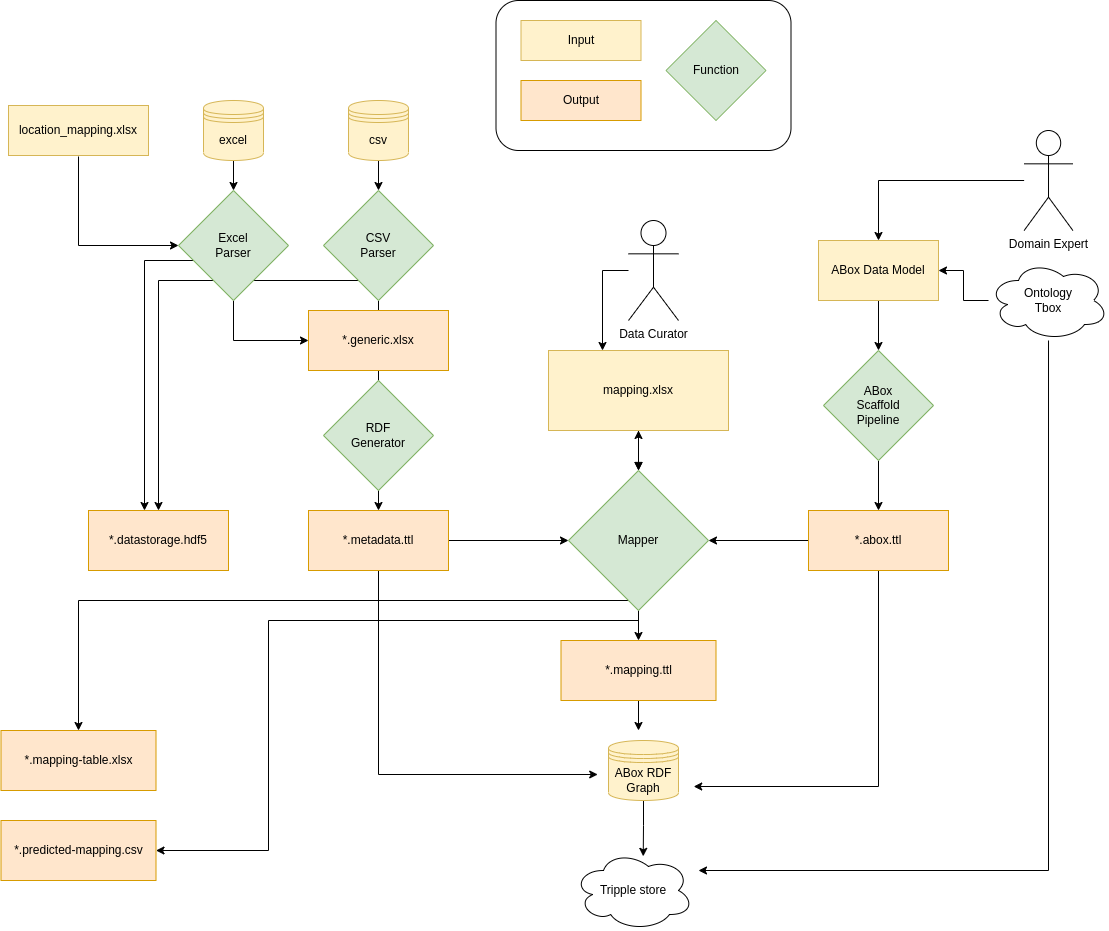

The diagram above was exported from draw.io. Its source (the exported page's mxGraphModel, read from the mxfile embedded in the PNG):
<mxGraphModel dx="2280" dy="2048" grid="1" gridSize="10" guides="1" tooltips="1" connect="1" arrows="1" fold="1" page="1" pageScale="1" pageWidth="850" pageHeight="1100" math="0" shadow="0">
  <root>
    <mxCell id="0" />
    <mxCell id="1" parent="0" />
    <mxCell id="IBxHB7pxuinkXVKoKDwu-6" value="" style="rounded=1;whiteSpace=wrap;html=1;" vertex="1" parent="1">
      <mxGeometry x="227.5" y="-120" width="295" height="150" as="geometry" />
    </mxCell>
    <mxCell id="Oj-j4Ao-y3lhEk5Ltxq4-9" value="" style="edgeStyle=orthogonalEdgeStyle;rounded=0;orthogonalLoop=1;jettySize=auto;html=1;" parent="1" source="Oj-j4Ao-y3lhEk5Ltxq4-1" target="Oj-j4Ao-y3lhEk5Ltxq4-7" edge="1">
      <mxGeometry relative="1" as="geometry" />
    </mxCell>
    <mxCell id="Oj-j4Ao-y3lhEk5Ltxq4-1" value="csv" style="shape=datastore;whiteSpace=wrap;html=1;fillColor=#fff2cc;strokeColor=#d6b656;" parent="1" vertex="1">
      <mxGeometry x="80" y="-20" width="60" height="60" as="geometry" />
    </mxCell>
    <mxCell id="Oj-j4Ao-y3lhEk5Ltxq4-24" style="edgeStyle=orthogonalEdgeStyle;rounded=0;orthogonalLoop=1;jettySize=auto;html=1;" parent="1" source="Oj-j4Ao-y3lhEk5Ltxq4-2" target="Oj-j4Ao-y3lhEk5Ltxq4-22" edge="1">
      <mxGeometry relative="1" as="geometry" />
    </mxCell>
    <mxCell id="Oj-j4Ao-y3lhEk5Ltxq4-29" style="edgeStyle=orthogonalEdgeStyle;rounded=0;orthogonalLoop=1;jettySize=auto;html=1;entryX=0.16;entryY=0.55;entryDx=0;entryDy=0;entryPerimeter=0;" parent="1" source="Oj-j4Ao-y3lhEk5Ltxq4-2" edge="1">
      <mxGeometry relative="1" as="geometry">
        <Array as="points">
          <mxPoint x="110" y="654" />
        </Array>
        <mxPoint x="329.1999999999998" y="654" as="targetPoint" />
      </mxGeometry>
    </mxCell>
    <mxCell id="Oj-j4Ao-y3lhEk5Ltxq4-2" value="*.metadata.ttl" style="rounded=0;whiteSpace=wrap;html=1;snapToPoint=1;points=[[0.1,0],[0.2,0],[0.3,0],[0.4,0],[0.5,0],[0.6,0],[0.7,0],[0.8,0],[0.9,0],[0,0.1],[0,0.3],[0,0.5],[0,0.7],[0,0.9],[0.1,1],[0.2,1],[0.3,1],[0.4,1],[0.5,1],[0.6,1],[0.7,1],[0.8,1],[0.9,1],[1,0.1],[1,0.3],[1,0.5],[1,0.7],[1,0.9]];fillColor=#ffe6cc;strokeColor=#d79b00;" parent="1" vertex="1">
      <mxGeometry x="40" y="390" width="140" height="60" as="geometry" />
    </mxCell>
    <mxCell id="Oj-j4Ao-y3lhEk5Ltxq4-21" style="edgeStyle=orthogonalEdgeStyle;rounded=0;orthogonalLoop=1;jettySize=auto;html=1;entryX=0.5;entryY=0;entryDx=0;entryDy=0;" parent="1" source="Oj-j4Ao-y3lhEk5Ltxq4-3" target="Oj-j4Ao-y3lhEk5Ltxq4-5" edge="1">
      <mxGeometry relative="1" as="geometry" />
    </mxCell>
    <mxCell id="Oj-j4Ao-y3lhEk5Ltxq4-3" value="Domain Expert" style="shape=umlActor;verticalLabelPosition=bottom;verticalAlign=top;html=1;outlineConnect=0;" parent="1" vertex="1">
      <mxGeometry x="755.63" y="10" width="48.75" height="100" as="geometry" />
    </mxCell>
    <mxCell id="Oj-j4Ao-y3lhEk5Ltxq4-12" style="edgeStyle=orthogonalEdgeStyle;rounded=0;orthogonalLoop=1;jettySize=auto;html=1;entryX=0.5;entryY=0;entryDx=0;entryDy=0;" parent="1" source="Oj-j4Ao-y3lhEk5Ltxq4-5" target="Oj-j4Ao-y3lhEk5Ltxq4-11" edge="1">
      <mxGeometry relative="1" as="geometry" />
    </mxCell>
    <mxCell id="Oj-j4Ao-y3lhEk5Ltxq4-5" value="ABox Data Model" style="rounded=0;whiteSpace=wrap;html=1;snapToPoint=1;points=[[0.1,0],[0.2,0],[0.3,0],[0.4,0],[0.5,0],[0.6,0],[0.7,0],[0.8,0],[0.9,0],[0,0.1],[0,0.3],[0,0.5],[0,0.7],[0,0.9],[0.1,1],[0.2,1],[0.3,1],[0.4,1],[0.5,1],[0.6,1],[0.7,1],[0.8,1],[0.9,1],[1,0.1],[1,0.3],[1,0.5],[1,0.7],[1,0.9]];fillColor=#fff2cc;strokeColor=#d6b656;" parent="1" vertex="1">
      <mxGeometry x="550" y="120" width="120" height="60" as="geometry" />
    </mxCell>
    <mxCell id="Oj-j4Ao-y3lhEk5Ltxq4-10" value="" style="edgeStyle=orthogonalEdgeStyle;rounded=0;orthogonalLoop=1;jettySize=auto;html=1;" parent="1" source="Oj-j4Ao-y3lhEk5Ltxq4-7" target="Oj-j4Ao-y3lhEk5Ltxq4-2" edge="1">
      <mxGeometry relative="1" as="geometry" />
    </mxCell>
    <mxCell id="0nCgnSdl0W58mqfzJ-fQ-10" style="edgeStyle=orthogonalEdgeStyle;rounded=0;orthogonalLoop=1;jettySize=auto;html=1;entryX=0.5;entryY=0;entryDx=0;entryDy=0;startArrow=none;startFill=0;" parent="1" source="Oj-j4Ao-y3lhEk5Ltxq4-7" target="0nCgnSdl0W58mqfzJ-fQ-8" edge="1">
      <mxGeometry relative="1" as="geometry">
        <Array as="points">
          <mxPoint x="-110" y="160" />
        </Array>
      </mxGeometry>
    </mxCell>
    <mxCell id="Oj-j4Ao-y3lhEk5Ltxq4-7" value="CSV&lt;br&gt;Parser" style="rhombus;whiteSpace=wrap;html=1;fillColor=#d5e8d4;strokeColor=#82b366;" parent="1" vertex="1">
      <mxGeometry x="55" y="70" width="110" height="110" as="geometry" />
    </mxCell>
    <mxCell id="Oj-j4Ao-y3lhEk5Ltxq4-14" style="edgeStyle=orthogonalEdgeStyle;rounded=0;orthogonalLoop=1;jettySize=auto;html=1;" parent="1" source="Oj-j4Ao-y3lhEk5Ltxq4-11" target="Oj-j4Ao-y3lhEk5Ltxq4-13" edge="1">
      <mxGeometry relative="1" as="geometry" />
    </mxCell>
    <mxCell id="Oj-j4Ao-y3lhEk5Ltxq4-11" value="ABox&lt;br&gt;Scaffold&lt;br&gt;Pipeline" style="rhombus;whiteSpace=wrap;html=1;fillColor=#d5e8d4;strokeColor=#82b366;" parent="1" vertex="1">
      <mxGeometry x="555" y="230" width="110" height="110" as="geometry" />
    </mxCell>
    <mxCell id="Oj-j4Ao-y3lhEk5Ltxq4-25" style="edgeStyle=orthogonalEdgeStyle;rounded=0;orthogonalLoop=1;jettySize=auto;html=1;entryX=1;entryY=0.5;entryDx=0;entryDy=0;" parent="1" source="Oj-j4Ao-y3lhEk5Ltxq4-13" target="Oj-j4Ao-y3lhEk5Ltxq4-22" edge="1">
      <mxGeometry relative="1" as="geometry" />
    </mxCell>
    <mxCell id="Oj-j4Ao-y3lhEk5Ltxq4-31" style="edgeStyle=orthogonalEdgeStyle;rounded=0;orthogonalLoop=1;jettySize=auto;html=1;entryX=0.96;entryY=0.7;entryDx=0;entryDy=0;entryPerimeter=0;" parent="1" source="Oj-j4Ao-y3lhEk5Ltxq4-13" edge="1">
      <mxGeometry relative="1" as="geometry">
        <Array as="points">
          <mxPoint x="610" y="666" />
        </Array>
        <mxPoint x="425.1999999999998" y="666" as="targetPoint" />
      </mxGeometry>
    </mxCell>
    <mxCell id="Oj-j4Ao-y3lhEk5Ltxq4-13" value="*.abox.ttl" style="rounded=0;whiteSpace=wrap;html=1;snapToPoint=1;points=[[0.1,0],[0.2,0],[0.3,0],[0.4,0],[0.5,0],[0.6,0],[0.7,0],[0.8,0],[0.9,0],[0,0.1],[0,0.3],[0,0.5],[0,0.7],[0,0.9],[0.1,1],[0.2,1],[0.3,1],[0.4,1],[0.5,1],[0.6,1],[0.7,1],[0.8,1],[0.9,1],[1,0.1],[1,0.3],[1,0.5],[1,0.7],[1,0.9]];fillColor=#ffe6cc;strokeColor=#d79b00;" parent="1" vertex="1">
      <mxGeometry x="540" y="390" width="140" height="60" as="geometry" />
    </mxCell>
    <mxCell id="Oj-j4Ao-y3lhEk5Ltxq4-17" style="edgeStyle=orthogonalEdgeStyle;rounded=0;orthogonalLoop=1;jettySize=auto;html=1;entryX=1;entryY=0.5;entryDx=0;entryDy=0;" parent="1" source="Oj-j4Ao-y3lhEk5Ltxq4-16" target="Oj-j4Ao-y3lhEk5Ltxq4-5" edge="1">
      <mxGeometry relative="1" as="geometry" />
    </mxCell>
    <mxCell id="Oj-j4Ao-y3lhEk5Ltxq4-32" style="edgeStyle=orthogonalEdgeStyle;rounded=0;orthogonalLoop=1;jettySize=auto;html=1;" parent="1" source="Oj-j4Ao-y3lhEk5Ltxq4-16" edge="1">
      <mxGeometry relative="1" as="geometry">
        <Array as="points">
          <mxPoint x="780" y="750" />
        </Array>
        <mxPoint x="430" y="750" as="targetPoint" />
      </mxGeometry>
    </mxCell>
    <mxCell id="Oj-j4Ao-y3lhEk5Ltxq4-16" value="&lt;span&gt;Ontology&lt;br&gt;Tbox&lt;br&gt;&lt;/span&gt;" style="ellipse;shape=cloud;whiteSpace=wrap;html=1;" parent="1" vertex="1">
      <mxGeometry x="720.01" y="140" width="120" height="80" as="geometry" />
    </mxCell>
    <mxCell id="Oj-j4Ao-y3lhEk5Ltxq4-23" style="edgeStyle=orthogonalEdgeStyle;rounded=0;orthogonalLoop=1;jettySize=auto;html=1;entryX=0.5;entryY=0;entryDx=0;entryDy=0;" parent="1" source="Oj-j4Ao-y3lhEk5Ltxq4-18" target="Oj-j4Ao-y3lhEk5Ltxq4-22" edge="1">
      <mxGeometry relative="1" as="geometry" />
    </mxCell>
    <mxCell id="Oj-j4Ao-y3lhEk5Ltxq4-18" value="mapping.xlsx" style="rounded=0;whiteSpace=wrap;html=1;snapToPoint=1;points=[[0.1,0],[0.2,0],[0.3,0],[0.4,0],[0.5,0],[0.6,0],[0.7,0],[0.8,0],[0.9,0],[0,0.1],[0,0.3],[0,0.5],[0,0.7],[0,0.9],[0.1,1],[0.2,1],[0.3,1],[0.4,1],[0.5,1],[0.6,1],[0.7,1],[0.8,1],[0.9,1],[1,0.1],[1,0.3],[1,0.5],[1,0.7],[1,0.9]];fillColor=#fff2cc;strokeColor=#d6b656;" parent="1" vertex="1">
      <mxGeometry x="280" y="230" width="180" height="80" as="geometry" />
    </mxCell>
    <mxCell id="Oj-j4Ao-y3lhEk5Ltxq4-19" style="edgeStyle=orthogonalEdgeStyle;rounded=0;orthogonalLoop=1;jettySize=auto;html=1;entryX=0.3;entryY=0;entryDx=0;entryDy=0;" parent="1" source="Oj-j4Ao-y3lhEk5Ltxq4-20" target="Oj-j4Ao-y3lhEk5Ltxq4-18" edge="1">
      <mxGeometry relative="1" as="geometry">
        <Array as="points">
          <mxPoint x="334" y="150" />
        </Array>
      </mxGeometry>
    </mxCell>
    <mxCell id="Oj-j4Ao-y3lhEk5Ltxq4-20" value="Data Curator" style="shape=umlActor;verticalLabelPosition=bottom;verticalAlign=top;html=1;outlineConnect=0;" parent="1" vertex="1">
      <mxGeometry x="360" y="100" width="50" height="100" as="geometry" />
    </mxCell>
    <mxCell id="Oj-j4Ao-y3lhEk5Ltxq4-28" style="edgeStyle=orthogonalEdgeStyle;rounded=0;orthogonalLoop=1;jettySize=auto;html=1;entryX=0.5;entryY=0;entryDx=0;entryDy=0;" parent="1" source="Oj-j4Ao-y3lhEk5Ltxq4-22" target="Oj-j4Ao-y3lhEk5Ltxq4-27" edge="1">
      <mxGeometry relative="1" as="geometry" />
    </mxCell>
    <mxCell id="0nCgnSdl0W58mqfzJ-fQ-3" style="edgeStyle=orthogonalEdgeStyle;rounded=0;orthogonalLoop=1;jettySize=auto;html=1;entryX=0.5;entryY=0;entryDx=0;entryDy=0;" parent="1" source="Oj-j4Ao-y3lhEk5Ltxq4-22" target="0nCgnSdl0W58mqfzJ-fQ-4" edge="1">
      <mxGeometry relative="1" as="geometry">
        <mxPoint x="-190" y="600" as="targetPoint" />
        <Array as="points">
          <mxPoint x="-190" y="480" />
          <mxPoint x="-190" y="610" />
        </Array>
      </mxGeometry>
    </mxCell>
    <mxCell id="0nCgnSdl0W58mqfzJ-fQ-7" style="edgeStyle=orthogonalEdgeStyle;rounded=0;orthogonalLoop=1;jettySize=auto;html=1;startArrow=block;startFill=1;" parent="1" source="Oj-j4Ao-y3lhEk5Ltxq4-22" edge="1">
      <mxGeometry relative="1" as="geometry">
        <mxPoint x="370" y="310" as="targetPoint" />
      </mxGeometry>
    </mxCell>
    <mxCell id="IBxHB7pxuinkXVKoKDwu-5" style="edgeStyle=orthogonalEdgeStyle;rounded=0;orthogonalLoop=1;jettySize=auto;html=1;entryX=1;entryY=0.5;entryDx=0;entryDy=0;" edge="1" parent="1" source="Oj-j4Ao-y3lhEk5Ltxq4-22" target="IBxHB7pxuinkXVKoKDwu-4">
      <mxGeometry relative="1" as="geometry">
        <Array as="points">
          <mxPoint x="370" y="500" />
          <mxPoint y="500" />
          <mxPoint y="730" />
        </Array>
      </mxGeometry>
    </mxCell>
    <mxCell id="Oj-j4Ao-y3lhEk5Ltxq4-22" value="Mapper" style="rhombus;whiteSpace=wrap;html=1;fillColor=#d5e8d4;strokeColor=#82b366;" parent="1" vertex="1">
      <mxGeometry x="300" y="350" width="140" height="140" as="geometry" />
    </mxCell>
    <mxCell id="Oj-j4Ao-y3lhEk5Ltxq4-30" style="edgeStyle=orthogonalEdgeStyle;rounded=0;orthogonalLoop=1;jettySize=auto;html=1;" parent="1" source="Oj-j4Ao-y3lhEk5Ltxq4-27" edge="1">
      <mxGeometry relative="1" as="geometry">
        <mxPoint x="370" y="610" as="targetPoint" />
      </mxGeometry>
    </mxCell>
    <mxCell id="Oj-j4Ao-y3lhEk5Ltxq4-27" value="*.mapping.ttl" style="whiteSpace=wrap;html=1;fillColor=#ffe6cc;strokeColor=#d79b00;" parent="1" vertex="1">
      <mxGeometry x="292.5" y="520" width="155" height="60" as="geometry" />
    </mxCell>
    <mxCell id="BFhZ3KeiBH2LgdSOphHd-1" value="Input" style="rounded=0;whiteSpace=wrap;html=1;snapToPoint=1;points=[[0.1,0],[0.2,0],[0.3,0],[0.4,0],[0.5,0],[0.6,0],[0.7,0],[0.8,0],[0.9,0],[0,0.1],[0,0.3],[0,0.5],[0,0.7],[0,0.9],[0.1,1],[0.2,1],[0.3,1],[0.4,1],[0.5,1],[0.6,1],[0.7,1],[0.8,1],[0.9,1],[1,0.1],[1,0.3],[1,0.5],[1,0.7],[1,0.9]];fillColor=#fff2cc;strokeColor=#d6b656;" parent="1" vertex="1">
      <mxGeometry x="252.5" y="-100" width="120" height="40" as="geometry" />
    </mxCell>
    <mxCell id="BFhZ3KeiBH2LgdSOphHd-2" value="Output" style="rounded=0;whiteSpace=wrap;html=1;snapToPoint=1;points=[[0.1,0],[0.2,0],[0.3,0],[0.4,0],[0.5,0],[0.6,0],[0.7,0],[0.8,0],[0.9,0],[0,0.1],[0,0.3],[0,0.5],[0,0.7],[0,0.9],[0.1,1],[0.2,1],[0.3,1],[0.4,1],[0.5,1],[0.6,1],[0.7,1],[0.8,1],[0.9,1],[1,0.1],[1,0.3],[1,0.5],[1,0.7],[1,0.9]];fillColor=#ffe6cc;strokeColor=#d79b00;" parent="1" vertex="1">
      <mxGeometry x="252.5" y="-40" width="120" height="40" as="geometry" />
    </mxCell>
    <mxCell id="BFhZ3KeiBH2LgdSOphHd-4" value="Function" style="rhombus;whiteSpace=wrap;html=1;fillColor=#d5e8d4;strokeColor=#82b366;" parent="1" vertex="1">
      <mxGeometry x="397.5" y="-100" width="100" height="100" as="geometry" />
    </mxCell>
    <mxCell id="O5ZpWCfbUt1rQ3RG2W13-1" value="*.generic.xlsx" style="rounded=0;whiteSpace=wrap;html=1;snapToPoint=1;points=[[0.1,0],[0.2,0],[0.3,0],[0.4,0],[0.5,0],[0.6,0],[0.7,0],[0.8,0],[0.9,0],[0,0.1],[0,0.3],[0,0.5],[0,0.7],[0,0.9],[0.1,1],[0.2,1],[0.3,1],[0.4,1],[0.5,1],[0.6,1],[0.7,1],[0.8,1],[0.9,1],[1,0.1],[1,0.3],[1,0.5],[1,0.7],[1,0.9]];fillColor=#ffe6cc;strokeColor=#d79b00;" parent="1" vertex="1">
      <mxGeometry x="40" y="190" width="140" height="60" as="geometry" />
    </mxCell>
    <mxCell id="O5ZpWCfbUt1rQ3RG2W13-2" value="" style="edgeStyle=orthogonalEdgeStyle;rounded=0;orthogonalLoop=1;jettySize=auto;html=1;" parent="1" source="O5ZpWCfbUt1rQ3RG2W13-3" target="O5ZpWCfbUt1rQ3RG2W13-4" edge="1">
      <mxGeometry relative="1" as="geometry" />
    </mxCell>
    <mxCell id="O5ZpWCfbUt1rQ3RG2W13-3" value="excel" style="shape=datastore;whiteSpace=wrap;html=1;fillColor=#fff2cc;strokeColor=#d6b656;" parent="1" vertex="1">
      <mxGeometry x="-65" y="-20" width="60" height="60" as="geometry" />
    </mxCell>
    <mxCell id="O5ZpWCfbUt1rQ3RG2W13-6" style="edgeStyle=orthogonalEdgeStyle;rounded=0;orthogonalLoop=1;jettySize=auto;html=1;entryX=0;entryY=0.5;entryDx=0;entryDy=0;" parent="1" source="O5ZpWCfbUt1rQ3RG2W13-4" target="O5ZpWCfbUt1rQ3RG2W13-1" edge="1">
      <mxGeometry relative="1" as="geometry">
        <Array as="points">
          <mxPoint x="-35" y="220" />
        </Array>
      </mxGeometry>
    </mxCell>
    <mxCell id="0nCgnSdl0W58mqfzJ-fQ-9" style="edgeStyle=orthogonalEdgeStyle;rounded=0;orthogonalLoop=1;jettySize=auto;html=1;entryX=0.4;entryY=0;entryDx=0;entryDy=0;startArrow=none;startFill=0;" parent="1" source="O5ZpWCfbUt1rQ3RG2W13-4" target="0nCgnSdl0W58mqfzJ-fQ-8" edge="1">
      <mxGeometry relative="1" as="geometry">
        <Array as="points">
          <mxPoint x="-124" y="140" />
        </Array>
      </mxGeometry>
    </mxCell>
    <mxCell id="O5ZpWCfbUt1rQ3RG2W13-4" value="Excel&lt;br&gt;Parser" style="rhombus;whiteSpace=wrap;html=1;fillColor=#d5e8d4;strokeColor=#82b366;" parent="1" vertex="1">
      <mxGeometry x="-90" y="70" width="110" height="110" as="geometry" />
    </mxCell>
    <mxCell id="O5ZpWCfbUt1rQ3RG2W13-8" value="RDF&lt;br&gt;Generator" style="rhombus;whiteSpace=wrap;html=1;fillColor=#d5e8d4;strokeColor=#82b366;" parent="1" vertex="1">
      <mxGeometry x="55" y="260" width="110" height="110" as="geometry" />
    </mxCell>
    <mxCell id="0nCgnSdl0W58mqfzJ-fQ-2" style="edgeStyle=orthogonalEdgeStyle;rounded=0;orthogonalLoop=1;jettySize=auto;html=1;entryX=0;entryY=0.5;entryDx=0;entryDy=0;" parent="1" source="0nCgnSdl0W58mqfzJ-fQ-1" target="O5ZpWCfbUt1rQ3RG2W13-4" edge="1">
      <mxGeometry relative="1" as="geometry">
        <Array as="points">
          <mxPoint x="-190" y="125" />
        </Array>
      </mxGeometry>
    </mxCell>
    <mxCell id="0nCgnSdl0W58mqfzJ-fQ-1" value="location_mapping.xlsx" style="rounded=0;whiteSpace=wrap;html=1;snapToPoint=1;points=[[0.1,0],[0.2,0],[0.3,0],[0.4,0],[0.5,0],[0.6,0],[0.7,0],[0.8,0],[0.9,0],[0,0.1],[0,0.3],[0,0.5],[0,0.7],[0,0.9],[0.1,1],[0.2,1],[0.3,1],[0.4,1],[0.5,1],[0.6,1],[0.7,1],[0.8,1],[0.9,1],[1,0.1],[1,0.3],[1,0.5],[1,0.7],[1,0.9]];fillColor=#fff2cc;strokeColor=#d6b656;" parent="1" vertex="1">
      <mxGeometry x="-260" y="-15" width="140" height="50" as="geometry" />
    </mxCell>
    <mxCell id="0nCgnSdl0W58mqfzJ-fQ-4" value="*.mapping-table.xlsx" style="whiteSpace=wrap;html=1;fillColor=#ffe6cc;strokeColor=#d79b00;" parent="1" vertex="1">
      <mxGeometry x="-267.5" y="610" width="155" height="60" as="geometry" />
    </mxCell>
    <mxCell id="0nCgnSdl0W58mqfzJ-fQ-8" value="*.datastorage.hdf5" style="rounded=0;whiteSpace=wrap;html=1;snapToPoint=1;points=[[0.1,0],[0.2,0],[0.3,0],[0.4,0],[0.5,0],[0.6,0],[0.7,0],[0.8,0],[0.9,0],[0,0.1],[0,0.3],[0,0.5],[0,0.7],[0,0.9],[0.1,1],[0.2,1],[0.3,1],[0.4,1],[0.5,1],[0.6,1],[0.7,1],[0.8,1],[0.9,1],[1,0.1],[1,0.3],[1,0.5],[1,0.7],[1,0.9]];fillColor=#ffe6cc;strokeColor=#d79b00;" parent="1" vertex="1">
      <mxGeometry x="-180" y="390" width="140" height="60" as="geometry" />
    </mxCell>
    <mxCell id="IBxHB7pxuinkXVKoKDwu-1" value="&lt;span&gt;Tripple store&lt;/span&gt;" style="ellipse;shape=cloud;whiteSpace=wrap;html=1;" vertex="1" parent="1">
      <mxGeometry x="305" y="730" width="120" height="80" as="geometry" />
    </mxCell>
    <mxCell id="IBxHB7pxuinkXVKoKDwu-3" style="edgeStyle=orthogonalEdgeStyle;rounded=0;orthogonalLoop=1;jettySize=auto;html=1;entryX=0.581;entryY=0.073;entryDx=0;entryDy=0;entryPerimeter=0;" edge="1" parent="1" source="IBxHB7pxuinkXVKoKDwu-2" target="IBxHB7pxuinkXVKoKDwu-1">
      <mxGeometry relative="1" as="geometry">
        <mxPoint x="375" y="710" as="targetPoint" />
      </mxGeometry>
    </mxCell>
    <mxCell id="IBxHB7pxuinkXVKoKDwu-2" value="ABox RDF&lt;br&gt;Graph" style="shape=datastore;whiteSpace=wrap;html=1;fillColor=#fff2cc;strokeColor=#d6b656;" vertex="1" parent="1">
      <mxGeometry x="340" y="620" width="70" height="60" as="geometry" />
    </mxCell>
    <mxCell id="IBxHB7pxuinkXVKoKDwu-4" value="*.predicted-mapping.csv" style="whiteSpace=wrap;html=1;fillColor=#ffe6cc;strokeColor=#d79b00;" vertex="1" parent="1">
      <mxGeometry x="-267.5" y="700" width="155" height="60" as="geometry" />
    </mxCell>
  </root>
</mxGraphModel>